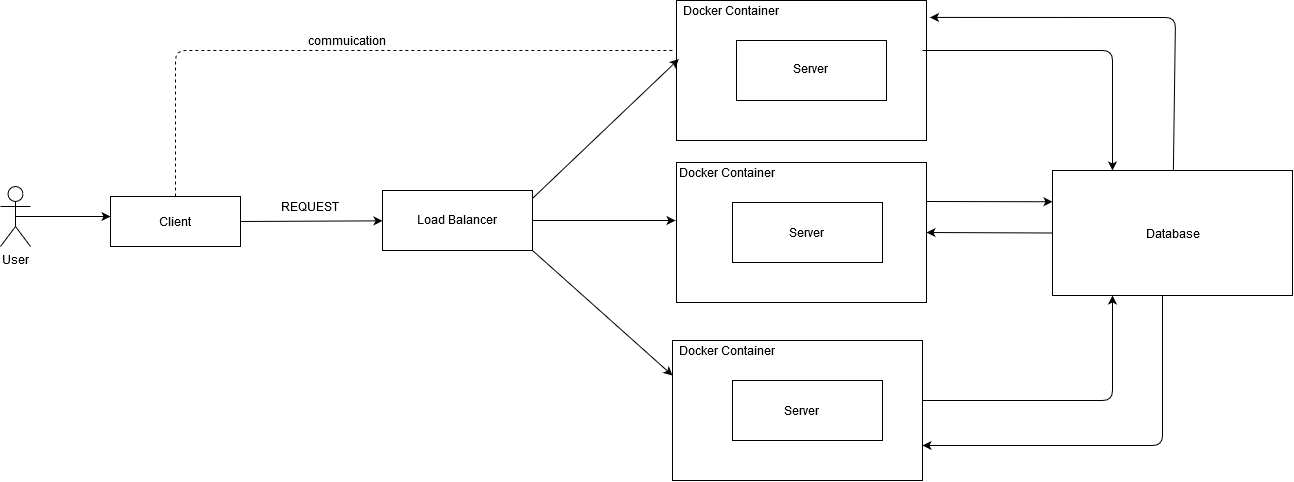

The diagram above was exported from draw.io. Its source (the exported page's mxGraphModel, read from the mxfile embedded in the PNG):
<mxGraphModel dx="1574" dy="874" grid="1" gridSize="10" guides="1" tooltips="1" connect="1" arrows="1" fold="1" page="1" pageScale="1" pageWidth="827" pageHeight="1169" math="0" shadow="0">
  <root>
    <mxCell id="0" />
    <mxCell id="1" parent="0" />
    <mxCell id="FBA8-QvUlPVYEUmxV3Yi-1" value="&lt;div&gt;User&lt;/div&gt;&lt;div&gt;&lt;br&gt;&lt;/div&gt;" style="shape=umlActor;verticalLabelPosition=bottom;labelBackgroundColor=#ffffff;verticalAlign=top;html=1;outlineConnect=0;" vertex="1" parent="1">
      <mxGeometry x="228" y="256" width="30" height="60" as="geometry" />
    </mxCell>
    <mxCell id="FBA8-QvUlPVYEUmxV3Yi-2" value="" style="rounded=0;whiteSpace=wrap;html=1;" vertex="1" parent="1">
      <mxGeometry x="338" y="266" width="130" height="50" as="geometry" />
    </mxCell>
    <mxCell id="FBA8-QvUlPVYEUmxV3Yi-3" value="Client" style="text;html=1;strokeColor=none;fillColor=none;align=center;verticalAlign=middle;whiteSpace=wrap;rounded=0;" vertex="1" parent="1">
      <mxGeometry x="383" y="281" width="40" height="20" as="geometry" />
    </mxCell>
    <mxCell id="FBA8-QvUlPVYEUmxV3Yi-15" value="" style="rounded=0;whiteSpace=wrap;html=1;" vertex="1" parent="1">
      <mxGeometry x="904" y="70" width="250" height="140" as="geometry" />
    </mxCell>
    <mxCell id="FBA8-QvUlPVYEUmxV3Yi-16" value="" style="rounded=0;whiteSpace=wrap;html=1;" vertex="1" parent="1">
      <mxGeometry x="964" y="110" width="150" height="60" as="geometry" />
    </mxCell>
    <mxCell id="FBA8-QvUlPVYEUmxV3Yi-17" value="&lt;div&gt;Server&lt;br&gt;&lt;/div&gt;&lt;div&gt;&lt;br&gt;&lt;/div&gt;" style="text;html=1;strokeColor=none;fillColor=none;align=center;verticalAlign=middle;whiteSpace=wrap;rounded=0;" vertex="1" parent="1">
      <mxGeometry x="1004" y="137" width="70" height="18" as="geometry" />
    </mxCell>
    <mxCell id="FBA8-QvUlPVYEUmxV3Yi-18" value="Docker Container" style="text;html=1;strokeColor=none;fillColor=none;align=center;verticalAlign=middle;whiteSpace=wrap;rounded=0;" vertex="1" parent="1">
      <mxGeometry x="864" y="70" width="190" height="20" as="geometry" />
    </mxCell>
    <mxCell id="FBA8-QvUlPVYEUmxV3Yi-19" value="" style="rounded=0;whiteSpace=wrap;html=1;" vertex="1" parent="1">
      <mxGeometry x="904" y="232" width="250" height="140" as="geometry" />
    </mxCell>
    <mxCell id="FBA8-QvUlPVYEUmxV3Yi-20" value="" style="rounded=0;whiteSpace=wrap;html=1;" vertex="1" parent="1">
      <mxGeometry x="960" y="272" width="150" height="60" as="geometry" />
    </mxCell>
    <mxCell id="FBA8-QvUlPVYEUmxV3Yi-21" value="&lt;div&gt;Server&lt;/div&gt;" style="text;html=1;strokeColor=none;fillColor=none;align=center;verticalAlign=middle;whiteSpace=wrap;rounded=0;" vertex="1" parent="1">
      <mxGeometry x="999" y="292" width="70" height="20" as="geometry" />
    </mxCell>
    <mxCell id="FBA8-QvUlPVYEUmxV3Yi-22" value="Docker Container" style="text;html=1;strokeColor=none;fillColor=none;align=center;verticalAlign=middle;whiteSpace=wrap;rounded=0;" vertex="1" parent="1">
      <mxGeometry x="860" y="232" width="190" height="20" as="geometry" />
    </mxCell>
    <mxCell id="FBA8-QvUlPVYEUmxV3Yi-23" value="" style="rounded=0;whiteSpace=wrap;html=1;" vertex="1" parent="1">
      <mxGeometry x="900" y="410" width="250" height="140" as="geometry" />
    </mxCell>
    <mxCell id="FBA8-QvUlPVYEUmxV3Yi-24" value="" style="rounded=0;whiteSpace=wrap;html=1;" vertex="1" parent="1">
      <mxGeometry x="960" y="450" width="150" height="60" as="geometry" />
    </mxCell>
    <mxCell id="FBA8-QvUlPVYEUmxV3Yi-25" value="Server" style="text;html=1;strokeColor=none;fillColor=none;align=center;verticalAlign=middle;whiteSpace=wrap;rounded=0;" vertex="1" parent="1">
      <mxGeometry x="994" y="470" width="70" height="20" as="geometry" />
    </mxCell>
    <mxCell id="FBA8-QvUlPVYEUmxV3Yi-26" value="Docker Container" style="text;html=1;strokeColor=none;fillColor=none;align=center;verticalAlign=middle;whiteSpace=wrap;rounded=0;" vertex="1" parent="1">
      <mxGeometry x="860" y="410" width="190" height="20" as="geometry" />
    </mxCell>
    <mxCell id="FBA8-QvUlPVYEUmxV3Yi-28" value="" style="rounded=0;whiteSpace=wrap;html=1;" vertex="1" parent="1">
      <mxGeometry x="610" y="260" width="150" height="60" as="geometry" />
    </mxCell>
    <mxCell id="FBA8-QvUlPVYEUmxV3Yi-29" value="&lt;div&gt;Load Balancer&lt;/div&gt;&lt;div&gt;&lt;br&gt;&lt;/div&gt;" style="text;html=1;strokeColor=none;fillColor=none;align=center;verticalAlign=middle;whiteSpace=wrap;rounded=0;" vertex="1" parent="1">
      <mxGeometry x="630" y="287" width="110" height="20" as="geometry" />
    </mxCell>
    <mxCell id="FBA8-QvUlPVYEUmxV3Yi-35" value="" style="rounded=0;whiteSpace=wrap;html=1;" vertex="1" parent="1">
      <mxGeometry x="1280" y="240" width="240" height="125" as="geometry" />
    </mxCell>
    <mxCell id="FBA8-QvUlPVYEUmxV3Yi-36" value="&lt;div&gt;Database&lt;/div&gt;" style="text;html=1;strokeColor=none;fillColor=none;align=center;verticalAlign=middle;whiteSpace=wrap;rounded=0;" vertex="1" parent="1">
      <mxGeometry x="1362.5" y="292.5" width="75" height="20" as="geometry" />
    </mxCell>
    <mxCell id="FBA8-QvUlPVYEUmxV3Yi-42" value="" style="endArrow=classic;html=1;exitX=0.5;exitY=0.5;exitDx=0;exitDy=0;exitPerimeter=0;" edge="1" parent="1" source="FBA8-QvUlPVYEUmxV3Yi-1">
      <mxGeometry width="50" height="50" relative="1" as="geometry">
        <mxPoint x="228" y="616" as="sourcePoint" />
        <mxPoint x="338" y="286" as="targetPoint" />
      </mxGeometry>
    </mxCell>
    <mxCell id="FBA8-QvUlPVYEUmxV3Yi-50" value="REQUEST" style="text;html=1;strokeColor=none;fillColor=none;align=center;verticalAlign=middle;whiteSpace=wrap;rounded=0;" vertex="1" parent="1">
      <mxGeometry x="478" y="266" width="120" height="20" as="geometry" />
    </mxCell>
    <mxCell id="FBA8-QvUlPVYEUmxV3Yi-53" value="" style="endArrow=classic;html=1;exitX=1;exitY=0.5;exitDx=0;exitDy=0;" edge="1" parent="1" source="FBA8-QvUlPVYEUmxV3Yi-2" target="FBA8-QvUlPVYEUmxV3Yi-28">
      <mxGeometry width="50" height="50" relative="1" as="geometry">
        <mxPoint x="290" y="620" as="sourcePoint" />
        <mxPoint x="550" y="295" as="targetPoint" />
      </mxGeometry>
    </mxCell>
    <mxCell id="FBA8-QvUlPVYEUmxV3Yi-54" value="" style="endArrow=classic;html=1;entryX=0.009;entryY=0.419;entryDx=0;entryDy=0;entryPerimeter=0;exitX=0.997;exitY=0.139;exitDx=0;exitDy=0;exitPerimeter=0;" edge="1" parent="1" source="FBA8-QvUlPVYEUmxV3Yi-28" target="FBA8-QvUlPVYEUmxV3Yi-15">
      <mxGeometry width="50" height="50" relative="1" as="geometry">
        <mxPoint x="800" y="255" as="sourcePoint" />
        <mxPoint x="430" y="570" as="targetPoint" />
      </mxGeometry>
    </mxCell>
    <mxCell id="FBA8-QvUlPVYEUmxV3Yi-55" value="" style="endArrow=classic;html=1;exitX=1;exitY=0.5;exitDx=0;exitDy=0;" edge="1" parent="1" source="FBA8-QvUlPVYEUmxV3Yi-28">
      <mxGeometry width="50" height="50" relative="1" as="geometry">
        <mxPoint x="800" y="290" as="sourcePoint" />
        <mxPoint x="903" y="290" as="targetPoint" />
      </mxGeometry>
    </mxCell>
    <mxCell id="FBA8-QvUlPVYEUmxV3Yi-56" value="" style="endArrow=classic;html=1;exitX=1;exitY=1;exitDx=0;exitDy=0;entryX=0;entryY=0.25;entryDx=0;entryDy=0;" edge="1" parent="1" source="FBA8-QvUlPVYEUmxV3Yi-28" target="FBA8-QvUlPVYEUmxV3Yi-23">
      <mxGeometry width="50" height="50" relative="1" as="geometry">
        <mxPoint x="800" y="357.8571428571428" as="sourcePoint" />
        <mxPoint x="430" y="570" as="targetPoint" />
      </mxGeometry>
    </mxCell>
    <mxCell id="FBA8-QvUlPVYEUmxV3Yi-57" value="" style="endArrow=classic;html=1;entryX=0.25;entryY=0;entryDx=0;entryDy=0;" edge="1" parent="1" target="FBA8-QvUlPVYEUmxV3Yi-35">
      <mxGeometry width="50" height="50" relative="1" as="geometry">
        <mxPoint x="1150" y="120" as="sourcePoint" />
        <mxPoint x="510" y="570" as="targetPoint" />
        <Array as="points">
          <mxPoint x="1340" y="120" />
        </Array>
      </mxGeometry>
    </mxCell>
    <mxCell id="FBA8-QvUlPVYEUmxV3Yi-58" value="" style="endArrow=classic;html=1;entryX=1.014;entryY=0.121;entryDx=0;entryDy=0;entryPerimeter=0;" edge="1" parent="1" source="FBA8-QvUlPVYEUmxV3Yi-35" target="FBA8-QvUlPVYEUmxV3Yi-15">
      <mxGeometry width="50" height="50" relative="1" as="geometry">
        <mxPoint x="460" y="620" as="sourcePoint" />
        <mxPoint x="510" y="570" as="targetPoint" />
        <Array as="points">
          <mxPoint x="1403" y="87" />
        </Array>
      </mxGeometry>
    </mxCell>
    <mxCell id="FBA8-QvUlPVYEUmxV3Yi-59" value="" style="endArrow=classic;html=1;entryX=0;entryY=0.25;entryDx=0;entryDy=0;" edge="1" parent="1" target="FBA8-QvUlPVYEUmxV3Yi-35">
      <mxGeometry width="50" height="50" relative="1" as="geometry">
        <mxPoint x="1154" y="271" as="sourcePoint" />
        <mxPoint x="510" y="570" as="targetPoint" />
      </mxGeometry>
    </mxCell>
    <mxCell id="FBA8-QvUlPVYEUmxV3Yi-60" value="" style="endArrow=classic;html=1;entryX=1;entryY=0.5;entryDx=0;entryDy=0;exitX=0;exitY=0.5;exitDx=0;exitDy=0;" edge="1" parent="1" source="FBA8-QvUlPVYEUmxV3Yi-35" target="FBA8-QvUlPVYEUmxV3Yi-19">
      <mxGeometry width="50" height="50" relative="1" as="geometry">
        <mxPoint x="460" y="620" as="sourcePoint" />
        <mxPoint x="510" y="570" as="targetPoint" />
      </mxGeometry>
    </mxCell>
    <mxCell id="FBA8-QvUlPVYEUmxV3Yi-61" value="" style="endArrow=classic;html=1;entryX=0.25;entryY=1;entryDx=0;entryDy=0;" edge="1" parent="1" target="FBA8-QvUlPVYEUmxV3Yi-35">
      <mxGeometry width="50" height="50" relative="1" as="geometry">
        <mxPoint x="1150" y="470" as="sourcePoint" />
        <mxPoint x="510" y="570" as="targetPoint" />
        <Array as="points">
          <mxPoint x="1340" y="470" />
        </Array>
      </mxGeometry>
    </mxCell>
    <mxCell id="FBA8-QvUlPVYEUmxV3Yi-62" value="" style="endArrow=classic;html=1;entryX=1;entryY=0.75;entryDx=0;entryDy=0;" edge="1" parent="1" target="FBA8-QvUlPVYEUmxV3Yi-23">
      <mxGeometry width="50" height="50" relative="1" as="geometry">
        <mxPoint x="1390" y="365" as="sourcePoint" />
        <mxPoint x="510" y="570" as="targetPoint" />
        <Array as="points">
          <mxPoint x="1390" y="515" />
        </Array>
      </mxGeometry>
    </mxCell>
    <mxCell id="FBA8-QvUlPVYEUmxV3Yi-63" value="" style="endArrow=none;dashed=1;html=1;entryX=-0.016;entryY=0.357;entryDx=0;entryDy=0;exitX=0.5;exitY=0;exitDx=0;exitDy=0;entryPerimeter=0;" edge="1" parent="1" source="FBA8-QvUlPVYEUmxV3Yi-2" target="FBA8-QvUlPVYEUmxV3Yi-15">
      <mxGeometry width="50" height="50" relative="1" as="geometry">
        <mxPoint x="180" y="620" as="sourcePoint" />
        <mxPoint x="230" y="570" as="targetPoint" />
        <Array as="points">
          <mxPoint x="403" y="120" />
        </Array>
      </mxGeometry>
    </mxCell>
    <mxCell id="FBA8-QvUlPVYEUmxV3Yi-64" value="&lt;div&gt;commuication&lt;/div&gt;" style="text;html=1;strokeColor=none;fillColor=none;align=center;verticalAlign=middle;whiteSpace=wrap;rounded=0;" vertex="1" parent="1">
      <mxGeometry x="490" y="100" width="170" height="20" as="geometry" />
    </mxCell>
  </root>
</mxGraphModel>